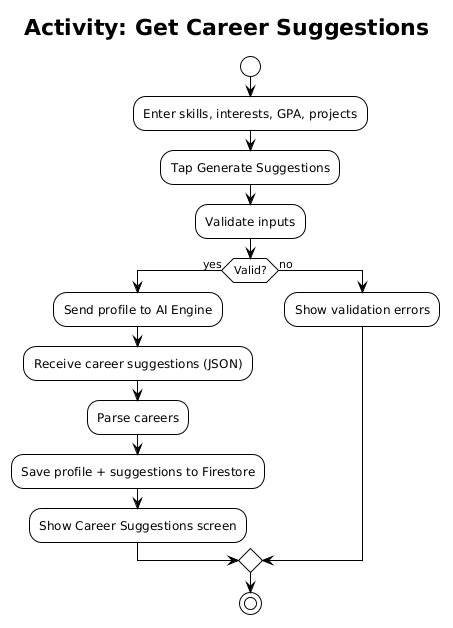

The diagram above was rendered by PlantUML. Its source (embedded in the PNG):
@startuml activity-career-suggestions
!theme plain
skinparam shadowing false
title Activity: Get Career Suggestions

start
:Enter skills, interests, GPA, projects;
:Tap Generate Suggestions;
:Validate inputs;

if (Valid?) then (yes)
  :Send profile to AI Engine;
  :Receive career suggestions (JSON);
  :Parse careers;
  :Save profile + suggestions to Firestore;
  :Show Career Suggestions screen;
else (no)
  :Show validation errors;
endif

stop
@enduml